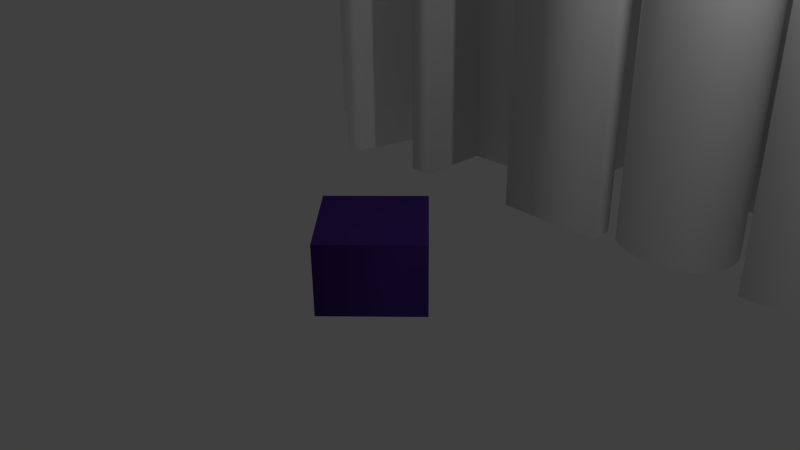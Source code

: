 # Source: plse-logo-6.blend  (saved by Blender 2.75.0; exported with 4.5.12 LTS)
import bpy
from mathutils import Matrix  # noqa: F401  (used for matrix-valued properties, if any)

bpy.ops.wm.read_factory_settings(use_empty=True)
scene = bpy.context.scene
scene.name = 'Scene'

# ---- collections
col_collection_1 = bpy.data.collections.new('Collection 1'); scene.collection.children.link(col_collection_1)

# ---- materials (node trees are filled in below, after node groups)
mat_material_001 = bpy.data.materials.new('Material.001')
mat_material_001.alpha_threshold = 0.0
mat_material_001.use_transparent_shadow = False
mat_material_001.diffuse_color = (0.07036, 0.02732, 0.227, 1.0)
mat_material_001.roughness = 0.5
mat_material_002 = bpy.data.materials.new('Material.002')
mat_material_002.alpha_threshold = 0.0
mat_material_002.use_transparent_shadow = False
mat_material_002.diffuse_color = (1.0, 1.0, 1.0, 1.0)
mat_material_002.roughness = 0.5

# ---- material node trees

# ---- world
world_world = bpy.data.worlds.new('World'); scene.world = world_world
world_world.color = (0.05088, 0.05088, 0.05088)
world_world.use_sun_shadow = False
world_world.sun_shadow_jitter_overblur = 0.0
world_world.cycles.sampling_method = 'MANUAL'
world_world.cycles.sample_map_resolution = 256

# ---- cameras
cam_camera = bpy.data.cameras.new('Camera')
cam_camera.clip_end = 100.0
cam_camera.lens = 35.0
cam_camera.sensor_width = 32.0
cam_camera.sensor_height = 18.0
cam_camera.ortho_scale = 7.314
cam_camera.dof.focus_distance = 0.0
cam_camera.dof.aperture_fstop = 128.0

# ---- lights
light_lamp = bpy.data.lights.new('Lamp', 'POINT')
light_lamp.transmission_factor = 0.0
light_lamp.cutoff_distance = 30.0
light_lamp.energy = 100.0
light_lamp.shadow_buffer_clip_start = 1.001
light_lamp.shadow_soft_size = 0.1
light_lamp.shadow_maximum_resolution = 0.006
light_lamp.use_absolute_resolution = True
light_lamp.cycles.use_multiple_importance_sampling = False

# ---- curves / text
txt_text = bpy.data.curves.new('Text', 'FONT')
txt_text.dimensions = '2D'
txt_text.body = 'PLSE'
txt_text.use_path_clamp = True
txt_text.bevel_resolution = 0
txt_text.extrude = 2.0
txt_text.size = 3.7
cu_beziercircle_002 = bpy.data.curves.new('BezierCircle.002', 'CURVE')
cu_beziercircle_002.dimensions = '2D'
_sp = cu_beziercircle_002.splines.new('BEZIER'); _sp.bezier_points.add(3)
_sp.bezier_points.foreach_set('co', [-1.0, 0.0, 0.0, 0.0, 1.0, 0.0, 1.0, 0.0, 0.0, 0.0, -1.0, 0.0])
_sp.bezier_points.foreach_set('handle_left', [-0.6667, -0.3333, 0.0, -0.3333, 0.6667, 0.0, 0.6667, 0.3333, 0.0, 0.3333, -0.6667, 0.0])
_sp.bezier_points.foreach_set('handle_right', [-0.6667, 0.3333, 0.0, 0.3333, 0.6667, 0.0, 0.6667, -0.3333, 0.0, -0.3333, -0.6667, 0.0])
for _p, _l, _r in zip(_sp.bezier_points, ['VECTOR', 'VECTOR', 'VECTOR', 'VECTOR'], ['VECTOR', 'VECTOR', 'VECTOR', 'VECTOR']): _p.handle_left_type = _l; _p.handle_right_type = _r
_sp.order_u = 0
_sp.order_v = 0
_sp.use_cyclic_u = True
cu_beziercircle_002.materials.append(mat_material_001)
cu_beziercircle_002.use_path = True
cu_beziercircle_002.use_path_clamp = True
cu_beziercircle_002.bevel_resolution = 0
cu_beziercircle_002.extrude = 0.157
cu_beziercircle_002.fill_mode = 'BOTH'
cu_beziercurve_002 = bpy.data.curves.new('BezierCurve.002', 'CURVE')
cu_beziercurve_002.dimensions = '2D'
_sp = cu_beziercurve_002.splines.new('BEZIER'); _sp.bezier_points.add(13)
_sp.bezier_points.foreach_set('co', [-0.4858, -4.065, 0.0, 1.418, -4.065, 0.0, 2.849, 0.2758, 0.0, 3.933, 0.282, 0.0, 5.783, -7.056, 0.0, 6.569, -4.066, 0.0, 9.496, -4.073, 0.0, 9.495, -5.357, 0.0, 7.572, -5.356, 0.0, 6.438, -9.712, 0.0, 5.125, -9.712, 0.0, 3.305, -2.551, 0.0, 2.38, -5.372, 0.0, -0.4996, -5.371, 0.0])
_sp.bezier_points.foreach_set('handle_left', [-0.4904, -4.5, 0.0, 0.7833, -4.065, 0.0, 2.372, -1.171, 0.0, 3.572, 0.2799, 0.0, 5.166, -4.61, 0.0, 6.307, -5.063, 0.0, 8.52, -4.07, 0.0, 9.495, -4.929, 0.0, 8.213, -5.356, 0.0, 6.816, -8.26, 0.0, 5.562, -9.712, 0.0, 3.911, -4.938, 0.0, 2.688, -4.432, 0.0, 0.4602, -5.371, 0.0])
_sp.bezier_points.foreach_set('handle_right', [0.1488, -4.065, 0.0, 1.895, -2.618, 0.0, 3.211, 0.2779, 0.0, 4.549, -2.164, 0.0, 6.045, -6.059, 0.0, 7.545, -4.068, 0.0, 9.496, -4.501, 0.0, 8.854, -5.357, 0.0, 7.194, -6.808, 0.0, 6.0, -9.712, 0.0, 4.518, -7.325, 0.0, 2.996, -3.491, 0.0, 1.42, -5.372, 0.0, -0.495, -4.935, 0.0])
for _p, _l, _r in zip(_sp.bezier_points, ['VECTOR', 'VECTOR', 'VECTOR', 'VECTOR', 'VECTOR', 'VECTOR', 'VECTOR', 'VECTOR', 'VECTOR', 'VECTOR', 'VECTOR', 'VECTOR', 'VECTOR', 'VECTOR'], ['VECTOR', 'VECTOR', 'VECTOR', 'VECTOR', 'VECTOR', 'VECTOR', 'VECTOR', 'VECTOR', 'VECTOR', 'VECTOR', 'VECTOR', 'VECTOR', 'VECTOR', 'VECTOR']): _p.handle_left_type = _l; _p.handle_right_type = _r
_sp.order_u = 0
_sp.order_v = 0
_sp.use_cyclic_u = True
cu_beziercurve_002.materials.append(mat_material_002)
cu_beziercurve_002.use_path = True
cu_beziercurve_002.use_path_clamp = True
cu_beziercurve_002.bevel_resolution = 0
cu_beziercurve_002.extrude = 1.055
cu_beziercurve_002.fill_mode = 'BOTH'

# ---- objects
ob_text = bpy.data.objects.new('Text', txt_text)
ob_beziercircle = bpy.data.objects.new('BezierCircle', cu_beziercircle_002)
ob_beziercurve = bpy.data.objects.new('BezierCurve', cu_beziercurve_002)
ob_lamp = bpy.data.objects.new('Lamp', light_lamp)
ob_camera = bpy.data.objects.new('Camera', cam_camera)

# ---- transforms, parenting, visibility, modifiers, constraints
ob_text.location = (-1.88, 2.265, 2.047)
ob_text.lineart.crease_threshold = 0.0
ob_beziercircle.location = (0.0, 0.0, 0.0)
ob_beziercircle.scale = (1.0, 1.0, 3.185)
ob_beziercircle.lineart.crease_threshold = 0.0
ob_beziercurve.location = (-4.455, 4.703, 2.0)
ob_beziercurve.scale = (0.25, 0.25, 1.896)
ob_beziercurve.lineart.crease_threshold = 0.0
ob_lamp.location = (4.076, 1.005, 5.904)
ob_lamp.rotation_euler = (0.6503, 0.05522, 1.866)
ob_lamp.lock_rotations_4d = False
ob_lamp.empty_display_type = 'ARROWS'
ob_lamp.color = (0.0, 0.0, 0.0, 0.0)
ob_lamp.lineart.crease_threshold = 0.0
ob_camera.location = (7.481, -6.508, 5.344)
ob_camera.rotation_euler = (1.109, 0.01082, 0.8149)
ob_camera.lock_rotations_4d = False
ob_camera.empty_display_type = 'ARROWS'
ob_camera.color = (0.0, 0.0, 0.0, 0.0)
ob_camera.display_type = 'WIRE'
ob_camera.lineart.crease_threshold = 0.0

# ---- collection membership
col_collection_1.objects.link(ob_text)
col_collection_1.objects.link(ob_beziercircle)
col_collection_1.objects.link(ob_beziercurve)
col_collection_1.objects.link(ob_lamp)
col_collection_1.objects.link(ob_camera)

# ---- scene / render settings (as saved in the file)
scene.camera = ob_camera
scene.frame_start = 1; scene.frame_end = 250; scene.frame_set(1)
scene.render.engine = 'BLENDER_EEVEE_NEXT'
scene.render.resolution_percentage = 50
scene.render.dither_intensity = 0.0
scene.cycles.use_denoising = False
scene.cycles.samples = 10
scene.cycles.sampling_pattern = 'TABULATED_SOBOL'
scene.cycles.light_sampling_threshold = 0.0
scene.cycles.use_adaptive_sampling = False
scene.cycles.use_light_tree = False
scene.cycles.blur_glossy = 0.0
scene.cycles.pixel_filter_type = 'GAUSSIAN'
scene.cycles.sample_clamp_indirect = 0.0
scene.view_settings.view_transform = 'Standard'
bpy.context.view_layer.update()
